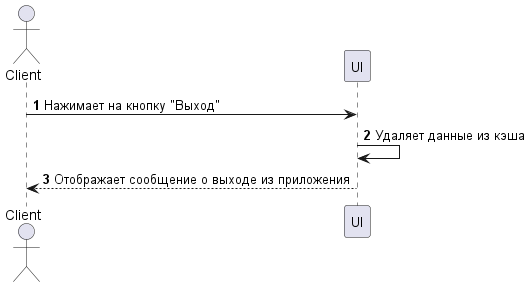

The diagram above was rendered by PlantUML. Its source (embedded in the PNG):
@startuml Выход
    autonumber

    actor Client
    
    participant UI

    Client -> UI: Нажимает на кнопку "Выход"
    UI -> UI: Удаляет данные из кэша
    Client <-- UI: Отображает сообщение о выходе из приложения
@enduml